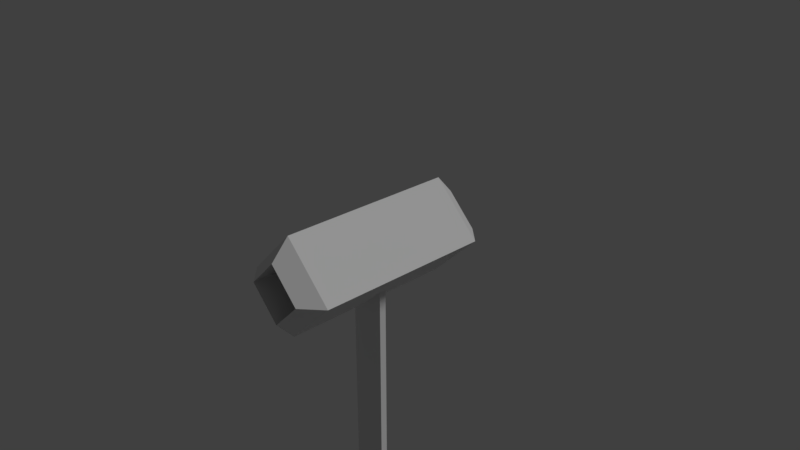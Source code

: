 # Source: spikeChainUsual.blend  (saved by Blender 2.79.0; exported with 4.5.12 LTS)
import bpy
from mathutils import Matrix  # noqa: F401  (used for matrix-valued properties, if any)

bpy.ops.wm.read_factory_settings(use_empty=True)
scene = bpy.context.scene
scene.name = 'Scene'

# ---- collections
col_collection_1 = bpy.data.collections.new('Collection 1'); scene.collection.children.link(col_collection_1)

# ---- materials (node trees are filled in below, after node groups)
mat_chain = bpy.data.materials.new('chain')
mat_chain.alpha_threshold = 0.0
mat_chain.use_transparent_shadow = False
mat_chain.roughness = 0.5
mat_blackmarble = bpy.data.materials.new('blackMarble')
mat_blackmarble.alpha_threshold = 0.0
mat_blackmarble.use_transparent_shadow = False
mat_blackmarble.roughness = 0.5
mat_blackmarble.specular_intensity = 1.0

# ---- material node trees

# ---- world
world_world = bpy.data.worlds.new('World'); scene.world = world_world
world_world.color = (0.05088, 0.05088, 0.05088)
world_world.use_sun_shadow = False
world_world.sun_shadow_jitter_overblur = 0.0
world_world.cycles.sampling_method = 'MANUAL'

# ---- cameras
cam_camera = bpy.data.cameras.new('Camera')
cam_camera.clip_end = 100.0
cam_camera.lens = 35.0
cam_camera.sensor_width = 32.0
cam_camera.sensor_height = 18.0
cam_camera.ortho_scale = 7.314
cam_camera.dof.focus_distance = 0.0
cam_camera.dof.aperture_fstop = 128.0

# ---- lights
light_lamp = bpy.data.lights.new('Lamp', 'SUN')
light_lamp.transmission_factor = 0.0
light_lamp.cutoff_distance = 30.0
light_lamp.angle = 0.1993
light_lamp.energy = 1.0
light_lamp.shadow_buffer_clip_start = 1.001
light_lamp.shadow_soft_size = 0.1
light_lamp.shadow_cascade_max_distance = 1000.0

# ---- meshes
me_cylinder = bpy.data.meshes.new('Cylinder')
me_cylinder.from_pydata([(0.0, 0.7, -1.25), (0.0, 0.7, 1.25), (0.7, -3.06e-08, -1.25), (0.7, -3.06e-08, 1.25), (-6.12e-08, -0.7, -1.25), (-6.12e-08, -0.7, 1.25), (-0.7, 8.347e-09, -1.25), (-0.7, 8.347e-09, 1.25), (-0.42, 5.008e-09, 1.5), (-0.42, 5.008e-09, -1.5), (-3.672e-08, -0.42, 1.5), (-3.672e-08, -0.42, -1.5), (0.0, 0.42, 1.5), (0.0, 0.42, -1.5), (0.42, -1.836e-08, 1.5), (0.42, -1.836e-08, -1.5)], [], [(10, 7, 5), (0, 13, 6), (11, 2, 4), (12, 3, 1), (6, 4, 5, 7), (5, 3, 14), (10, 8, 7), (5, 14, 10), (0, 6, 7, 1), (15, 11, 10, 14), (0, 2, 13), (2, 15, 13), (13, 9, 6), (13, 15, 14, 12), (4, 6, 9), (11, 15, 2), (4, 9, 11), (9, 13, 12, 8), (1, 7, 8), (12, 14, 3), (1, 8, 12), (11, 9, 8, 10), (2, 0, 1, 3), (4, 2, 3, 5)])
me_cylinder.use_remesh_preserve_volume = False
me_cylinder.use_remesh_preserve_attributes = False
me_cylinder.use_mirror_vertex_groups = False
me_cylinder.update()
me_cube_001 = bpy.data.meshes.new('Cube.001')
me_cube_001.from_pydata([(-1.0, -1.0, -1.0), (-1.0, -1.0, 1.0), (-1.0, 1.0, -1.0), (-1.0, 1.0, 1.0), (1.0, -1.0, -1.0), (1.0, -1.0, 1.0), (1.0, 1.0, -1.0), (1.0, 1.0, 1.0)], [], [(0, 1, 3, 2), (2, 3, 7, 6), (6, 7, 5, 4), (4, 5, 1, 0), (2, 6, 4, 0), (7, 3, 1, 5)])
_uv = me_cube_001.uv_layers.new(name='UVMap')
_uv.uv.foreach_set('vector', [0.0, 0.0, 1.0, 0.0, 1.0, 0.06244, 0.0, 0.06244, 0.0, 0.0, 1.0, 0.0, 1.0, 1.0, 0.0, 1.0, 0.0, 0.0, 1.0, 0.0, 1.0, 0.05014, 0.0, 0.05014, 0.0, 0.0, 1.0, 0.0, 1.0, 1.0, 0.0, 1.0, 0.0, 0.0, 1.0, 0.0, 1.0, 1.0, 0.0, 1.0, 0.0, 0.0, 1.0, 0.0, 1.0, 1.0, 0.0, 1.0])
me_cube_001.materials.append(mat_chain)
me_cube_001.use_remesh_preserve_volume = False
me_cube_001.use_remesh_preserve_attributes = False
me_cube_001.use_mirror_vertex_groups = False
me_cube_001.update()
me_icosphere = bpy.data.meshes.new('Icosphere')
me_icosphere.from_pydata([(0.0, 0.0, -3.0), (2.171, -1.577, -1.342), (-0.8292, -2.552, -1.342), (-2.683, 0.0, -1.342), (-0.8292, 2.552, -1.342), (2.171, 1.577, -1.342), (0.8292, -2.552, 1.342), (-2.171, -1.577, 1.342), (-2.171, 1.577, 1.342), (0.8292, 2.552, 1.342), (2.683, 0.0, 1.342), (0.0, 0.0, 3.0), (-0.1625, -0.5, -0.8507), (0.4253, -0.309, -0.8507), (0.2629, -0.809, -0.5257), (0.8506, 0.0, -0.5257), (0.4253, 0.309, -0.8507), (-0.5257, 0.0, -0.8507), (-0.6882, -0.5, -0.5257), (-0.1625, 0.5, -0.8507), (-0.6882, 0.5, -0.5257), (0.2629, 0.809, -0.5257), (0.9511, -0.309, 0.0), (0.9511, 0.309, 0.0), (0.0, -1.0, 0.0), (0.5878, -0.809, 0.0), (-0.9511, -0.309, 0.0), (-0.5878, -0.809, 0.0), (-0.5878, 0.809, 0.0), (-0.9511, 0.309, 0.0), (0.5878, 0.809, 0.0), (0.0, 1.0, 0.0), (0.6882, -0.5, 0.5257), (-0.2629, -0.809, 0.5257), (-0.8506, 0.0, 0.5257), (-0.2629, 0.809, 0.5257), (0.6882, 0.5, 0.5257), (0.1625, -0.5, 0.8507), (0.5257, 0.0, 0.8507), (-0.4253, -0.309, 0.8507), (-0.4253, 0.309, 0.8507), (0.1625, 0.5, 0.8507)], [], [(0, 13, 12), (1, 13, 15), (0, 12, 17), (0, 17, 19), (0, 19, 16), (1, 15, 22), (2, 14, 24), (3, 18, 26), (4, 20, 28), (5, 21, 30), (1, 22, 25), (2, 24, 27), (3, 26, 29), (4, 28, 31), (5, 30, 23), (6, 32, 37), (7, 33, 39), (8, 34, 40), (9, 35, 41), (10, 36, 38), (38, 41, 11), (38, 36, 41), (36, 9, 41), (41, 40, 11), (41, 35, 40), (35, 8, 40), (40, 39, 11), (40, 34, 39), (34, 7, 39), (39, 37, 11), (39, 33, 37), (33, 6, 37), (37, 38, 11), (37, 32, 38), (32, 10, 38), (23, 36, 10), (23, 30, 36), (30, 9, 36), (31, 35, 9), (31, 28, 35), (28, 8, 35), (29, 34, 8), (29, 26, 34), (26, 7, 34), (27, 33, 7), (27, 24, 33), (24, 6, 33), (25, 32, 6), (25, 22, 32), (22, 10, 32), (30, 31, 9), (30, 21, 31), (21, 4, 31), (28, 29, 8), (28, 20, 29), (20, 3, 29), (26, 27, 7), (26, 18, 27), (18, 2, 27), (24, 25, 6), (24, 14, 25), (14, 1, 25), (22, 23, 10), (22, 15, 23), (15, 5, 23), (16, 21, 5), (16, 19, 21), (19, 4, 21), (19, 20, 4), (19, 17, 20), (17, 3, 20), (17, 18, 3), (17, 12, 18), (12, 2, 18), (15, 16, 5), (15, 13, 16), (13, 0, 16), (12, 14, 2), (12, 13, 14), (13, 1, 14)])
_uv = me_icosphere.uv_layers.new(name='UVMap')
_uv.uv.foreach_set('vector', [0.9711, 0.0, 0.9711, 0.1907, 0.9183, 0.1833, 0.2357, 0.8156, 0.1417, 0.7063, 0.1879, 0.6796, 0.8127, 0.7139, 0.8127, 0.9046, 0.7599, 0.8972, 0.4714, 0.4078, 0.6132, 0.3812, 0.6132, 0.4344, 0.08115, 0.8156, 0.08115, 1.0, 0.04057, 0.9842, 0.9183, 0.6836, 0.8655, 0.5003, 0.9183, 0.4929, 0.4714, 0.2719, 0.4236, 0.4078, 0.3775, 0.3812, 0.2357, 0.2719, 0.1417, 0.1626, 0.1879, 0.1359, 0.9589, 0.6773, 0.9183, 0.5087, 0.9589, 0.4929, 0.7599, 0.7139, 0.7599, 0.9046, 0.7071, 0.8972, 0.7599, 0.7139, 0.7071, 0.5306, 0.7599, 0.5232, 0.9995, 0.4563, 0.9589, 0.2876, 0.9995, 0.2719, 0.8655, 0.0, 0.8655, 0.1907, 0.8127, 0.1833, 0.2357, 0.5437, 0.1417, 0.4344, 0.1879, 0.4078, 0.2357, 0.1359, 0.3775, 0.1093, 0.3775, 0.1626, 0.7071, 0.0, 0.6593, 0.1359, 0.6132, 0.1093, 0.5509, 0.7647, 0.5775, 0.9536, 0.5242, 0.9536, 0.4714, 0.5437, 0.4236, 0.6796, 0.3774, 0.653, 0.8127, 0.2719, 0.8127, 0.4626, 0.7599, 0.4551, 0.3169, 0.8156, 0.3169, 1.0, 0.2763, 0.9842, 0.8661, 0.691, 0.9189, 0.6836, 0.9189, 0.8743, 0.5458, 0.5437, 0.577, 0.574, 0.5242, 0.5815, 0.577, 0.574, 0.577, 0.7647, 0.5242, 0.5815, 0.6298, 0.7722, 0.6826, 0.7647, 0.6826, 0.9554, 0.7599, 0.4551, 0.8127, 0.4626, 0.7815, 0.4929, 0.3169, 0.9842, 0.3574, 0.8156, 0.3574, 1.0, 0.3774, 0.653, 0.3774, 0.7063, 0.2357, 0.6796, 0.3774, 0.653, 0.4236, 0.6796, 0.3774, 0.7063, 0.4236, 0.6796, 0.4714, 0.8156, 0.3774, 0.7063, 0.2357, 0.8313, 0.2763, 0.8156, 0.2763, 1.0, 0.7815, 0.4929, 0.8127, 0.5232, 0.7599, 0.5306, 0.8127, 0.5232, 0.8127, 0.7139, 0.7599, 0.5306, 0.6132, 0.1093, 0.6132, 0.1626, 0.4714, 0.1359, 0.6132, 0.1093, 0.6593, 0.1359, 0.6132, 0.1626, 0.6593, 0.1359, 0.7071, 0.2719, 0.6132, 0.1626, 0.3775, 0.1626, 0.4236, 0.1359, 0.4714, 0.2719, 0.3775, 0.1626, 0.3775, 0.1093, 0.4236, 0.1359, 0.3775, 0.1093, 0.4714, 0.0, 0.4236, 0.1359, 0.1879, 0.4078, 0.1417, 0.3812, 0.2357, 0.2719, 0.1879, 0.4078, 0.1417, 0.4344, 0.1417, 0.3812, 0.1417, 0.4344, 0.0, 0.4078, 0.1417, 0.3812, 0.8655, 0.2793, 0.9183, 0.2719, 0.9183, 0.4626, 0.8127, 0.1833, 0.8655, 0.1907, 0.8343, 0.221, 0.6181, 0.7647, 0.6181, 0.9492, 0.5775, 0.7805, 0.8655, 0.007438, 0.9183, 0.0, 0.9183, 0.1907, 0.7287, 0.0, 0.7599, 0.03033, 0.7071, 0.03776, 0.7599, 0.03033, 0.7599, 0.221, 0.7071, 0.03776, 0.9594, 0.868, 0.9189, 0.8522, 0.9594, 0.6836, 0.7599, 0.5232, 0.7071, 0.5306, 0.7287, 0.4929, 0.8127, 0.8724, 0.8394, 0.6836, 0.8661, 0.8724, 0.9995, 0.6773, 0.9589, 0.6615, 0.9995, 0.4929, 0.7287, 0.4929, 0.7071, 0.4551, 0.7599, 0.4626, 0.7071, 0.4551, 0.7599, 0.2719, 0.7599, 0.4626, 0.5242, 0.7344, 0.4714, 0.727, 0.5242, 0.5437, 0.5242, 0.7344, 0.493, 0.7647, 0.4714, 0.727, 0.8127, 0.6761, 0.8655, 0.4929, 0.8655, 0.6836, 0.1879, 0.1359, 0.1417, 0.1093, 0.2357, 0.0, 0.1879, 0.1359, 0.1417, 0.1626, 0.1417, 0.1093, 0.1417, 0.1626, 0.0, 0.1359, 0.1417, 0.1093, 0.3775, 0.3812, 0.3775, 0.4344, 0.2357, 0.4078, 0.3775, 0.3812, 0.4236, 0.4078, 0.3775, 0.4344, 0.4236, 0.4078, 0.4714, 0.5437, 0.3775, 0.4344, 0.8655, 0.4626, 0.8127, 0.4551, 0.8655, 0.2719, 0.8655, 0.4626, 0.8343, 0.4929, 0.8127, 0.4551, 0.9183, 0.4405, 0.9589, 0.2719, 0.9589, 0.4563, 0.5242, 0.9554, 0.4714, 0.948, 0.5242, 0.7647, 0.7815, 0.221, 0.7599, 0.1833, 0.8127, 0.1907, 0.7599, 0.1833, 0.8127, 0.0, 0.8127, 0.1907, 0.6132, 0.4344, 0.6593, 0.4078, 0.7071, 0.5437, 0.6132, 0.4344, 0.6132, 0.3812, 0.6593, 0.4078, 0.6132, 0.3812, 0.7071, 0.2719, 0.6593, 0.4078, 0.0, 0.8313, 0.04057, 0.8156, 0.04057, 1.0, 0.5986, 0.7647, 0.577, 0.727, 0.6298, 0.7344, 0.577, 0.727, 0.6298, 0.5437, 0.6298, 0.7344, 0.1879, 0.6796, 0.1417, 0.653, 0.2357, 0.5437, 0.1879, 0.6796, 0.1417, 0.7063, 0.1417, 0.653, 0.1417, 0.7063, 0.0, 0.6796, 0.1417, 0.653, 0.6826, 0.7344, 0.6298, 0.727, 0.6826, 0.5437, 0.6826, 0.7344, 0.6514, 0.7647, 0.6298, 0.727, 1.0, 0.6836, 1.0, 0.868, 0.9594, 0.6994])
me_icosphere.materials.append(mat_blackmarble)
me_icosphere.use_remesh_preserve_volume = False
me_icosphere.use_remesh_preserve_attributes = False
me_icosphere.use_mirror_vertex_groups = False
me_icosphere.update()

# ---- objects
ob_cylinder = bpy.data.objects.new('Cylinder', me_cylinder)
ob_cube = bpy.data.objects.new('Cube', me_cube_001)
ob_icosphere = bpy.data.objects.new('Icosphere', me_icosphere)
ob_lamp = bpy.data.objects.new('Lamp', light_lamp)
ob_camera = bpy.data.objects.new('Camera', cam_camera)

# ---- transforms, parenting, visibility, modifiers, constraints
ob_cylinder.location = (0.0, 0.0, 0.0)
ob_cylinder.rotation_euler = (1.571, 0.0, 0.0)
ob_cylinder.lineart.crease_threshold = 0.0
ob_cube.location = (0.0, 0.0, -5.0)
ob_cube.scale = (0.25, 0.05, 5.0)
ob_cube.lineart.crease_threshold = 0.0
ob_icosphere.location = (0.0, 0.0, -10.0)
ob_icosphere.rotation_euler = (0.5236, 0.0, 0.0)
ob_icosphere.lineart.crease_threshold = 0.0
ob_lamp.location = (4.076, 1.005, 5.904)
ob_lamp.rotation_euler = (0.6503, 0.05522, 1.866)
ob_lamp.lock_rotations_4d = False
ob_lamp.empty_display_type = 'ARROWS'
ob_lamp.color = (0.0, 0.0, 0.0, 0.0)
ob_lamp.lineart.crease_threshold = 0.0
ob_camera.location = (7.481, -6.508, 5.344)
ob_camera.rotation_euler = (1.109, 0.0, 0.8149)
ob_camera.lock_rotations_4d = False
ob_camera.empty_display_type = 'ARROWS'
ob_camera.color = (0.0, 0.0, 0.0, 0.0)
ob_camera.display_type = 'WIRE'
ob_camera.lineart.crease_threshold = 0.0

# ---- collection membership
col_collection_1.objects.link(ob_cylinder)
col_collection_1.objects.link(ob_cube)
col_collection_1.objects.link(ob_icosphere)
col_collection_1.objects.link(ob_lamp)
col_collection_1.objects.link(ob_camera)

# ---- scene / render settings (as saved in the file)
scene.camera = ob_camera
scene.frame_start = 1; scene.frame_end = 250; scene.frame_set(1)
scene.render.engine = 'BLENDER_EEVEE_NEXT'
scene.render.resolution_percentage = 50
scene.render.dither_intensity = 0.0
scene.cycles.use_denoising = False
scene.cycles.samples = 128
scene.cycles.sampling_pattern = 'TABULATED_SOBOL'
scene.cycles.use_adaptive_sampling = False
scene.cycles.use_light_tree = False
scene.cycles.blur_glossy = 0.0
scene.cycles.sample_clamp_indirect = 0.0
scene.view_settings.view_transform = 'Standard'
bpy.context.view_layer.update()
